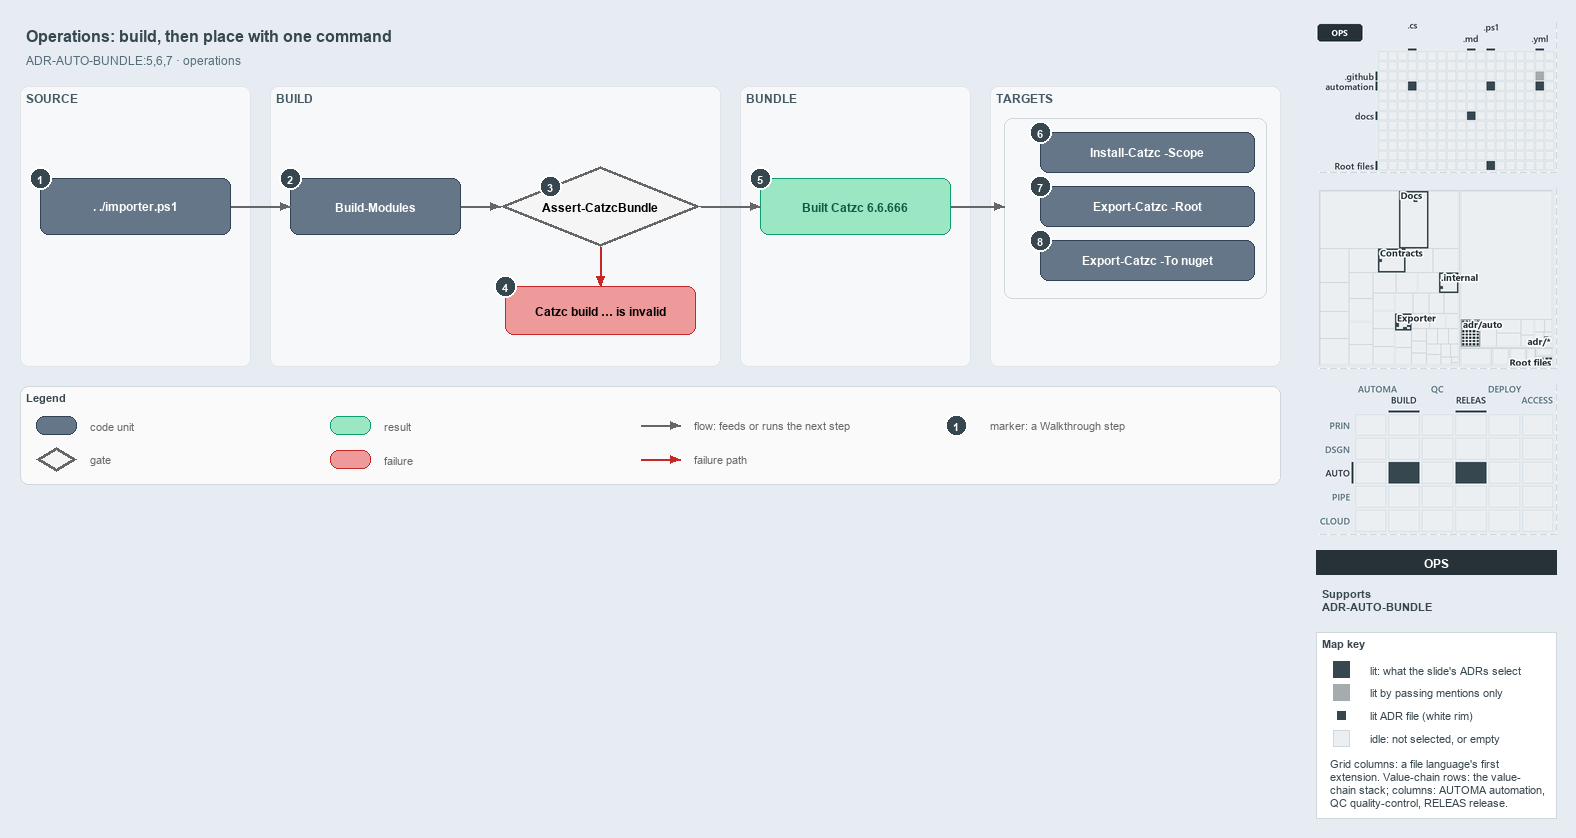

The diagram above was exported from draw.io. Its source (the exported page's mxGraphModel, read from the mxfile embedded in the PNG):
<mxGraphModel dx="1024" dy="768" grid="0" gridSize="10" guides="1" tooltips="1" connect="1" arrows="1" fold="1" page="1" pageScale="1" pageWidth="1572" pageHeight="600" background="#E6ECF2" math="0" shadow="0">
  <root>
    <mxCell id="0" />
    <mxCell id="1" parent="0" />
    <mxCell id="title" value="Operations: build, then place with one command" style="text;html=1;align=left;verticalAlign=middle;fontSize=16;fontStyle=1;fontColor=#37474F;" vertex="1" parent="1">
      <mxGeometry x="20" y="14" width="1260" height="30" as="geometry" />
    </mxCell>
    <mxCell id="subtitle" value="ADR-AUTO-BUNDLE:5,6,7 &amp;#183; operations" style="text;html=1;align=left;verticalAlign=middle;fontSize=12;fontColor=#546E7A;" vertex="1" parent="1">
      <mxGeometry x="20" y="44" width="1240" height="20" as="geometry" />
    </mxCell>
    <mxCell id="band-source" value="SOURCE" style="rounded=1;html=1;arcSize=3;fillColor=#F6F8FA;strokeColor=#E1E4E8;verticalAlign=top;align=left;spacingLeft=8;fontStyle=1;fontSize=12;fontColor=#455A64;" vertex="1" parent="1">
      <mxGeometry x="20" y="80" width="230" height="280" as="geometry" />
    </mxCell>
    <mxCell id="band-build" value="BUILD" style="rounded=1;html=1;arcSize=3;fillColor=#F6F8FA;strokeColor=#E1E4E8;verticalAlign=top;align=left;spacingLeft=8;fontStyle=1;fontSize=12;fontColor=#455A64;" vertex="1" parent="1">
      <mxGeometry x="270" y="80" width="450" height="280" as="geometry" />
    </mxCell>
    <mxCell id="band-bundle" value="BUNDLE" style="rounded=1;html=1;arcSize=3;fillColor=#F6F8FA;strokeColor=#E1E4E8;verticalAlign=top;align=left;spacingLeft=8;fontStyle=1;fontSize=12;fontColor=#455A64;" vertex="1" parent="1">
      <mxGeometry x="740" y="80" width="230" height="280" as="geometry" />
    </mxCell>
    <mxCell id="band-roots" value="TARGETS" style="rounded=1;html=1;arcSize=3;fillColor=#F6F8FA;strokeColor=#E1E4E8;verticalAlign=top;align=left;spacingLeft=8;fontStyle=1;fontSize=12;fontColor=#455A64;" vertex="1" parent="1">
      <mxGeometry x="990" y="80" width="290" height="280" as="geometry" />
    </mxCell>
    <mxCell id="g-entry" value="&lt;b&gt;. ./importer.ps1&lt;/b&gt;" style="rounded=1;whiteSpace=wrap;html=1;arcSize=20;fillColor=#647687;strokeColor=#314354;fontColor=#FFFFFF;fontSize=12;" vertex="1" parent="1">
      <mxGeometry x="40" y="172" width="190" height="56" as="geometry" />
    </mxCell>
    <mxCell id="g-build" value="&lt;b&gt;Build-Modules&lt;/b&gt;" style="rounded=1;whiteSpace=wrap;html=1;arcSize=20;fillColor=#647687;strokeColor=#314354;fontColor=#FFFFFF;fontSize=12;" vertex="1" parent="1">
      <mxGeometry x="290" y="172" width="170" height="56" as="geometry" />
    </mxCell>
    <mxCell id="g-guard" value="&lt;b&gt;Assert-CatzcBundle&lt;/b&gt;" style="rhombus;whiteSpace=wrap;html=1;fillColor=#f5f5f5;strokeColor=#666666;strokeWidth=3;fontSize=12;" vertex="1" parent="1">
      <mxGeometry x="500" y="160" width="200" height="80" as="geometry" />
    </mxCell>
    <mxCell id="g-invalid" value="&lt;b&gt;Catzc build &amp;#8230; is invalid&lt;/b&gt;" style="rounded=1;whiteSpace=wrap;html=1;arcSize=20;fillColor=#EF9A9A;strokeColor=#C62828;fontSize=12;" vertex="1" parent="1">
      <mxGeometry x="505" y="280" width="190" height="48" as="geometry" />
    </mxCell>
    <mxCell id="g-built" value="&lt;b&gt;Built Catzc 6.6.666&lt;/b&gt;" style="rounded=1;whiteSpace=wrap;html=1;arcSize=20;fillColor=#9BE7C4;strokeColor=#0E9F6E;fontColor=#0B5C43;fontSize=12;" vertex="1" parent="1">
      <mxGeometry x="760" y="172" width="190" height="56" as="geometry" />
    </mxCell>
    <mxCell id="frame-targets" value="" style="rounded=1;html=1;arcSize=6;fillColor=none;strokeColor=#CFD8DC;" vertex="1" parent="1">
      <mxGeometry x="1004" y="112" width="262" height="180" as="geometry" />
    </mxCell>
    <mxCell id="g-scope" value="&lt;b&gt;Install-Catzc -Scope&lt;/b&gt;" style="rounded=1;whiteSpace=wrap;html=1;arcSize=20;fillColor=#647687;strokeColor=#314354;fontColor=#FFFFFF;fontSize=12;" vertex="1" parent="1">
      <mxGeometry x="1040" y="126" width="214" height="40" as="geometry" />
    </mxCell>
    <mxCell id="g-root" value="&lt;b&gt;Export-Catzc -Root&lt;/b&gt;" style="rounded=1;whiteSpace=wrap;html=1;arcSize=20;fillColor=#647687;strokeColor=#314354;fontColor=#FFFFFF;fontSize=12;" vertex="1" parent="1">
      <mxGeometry x="1040" y="180" width="214" height="40" as="geometry" />
    </mxCell>
    <mxCell id="g-nuget" value="&lt;b&gt;Export-Catzc -To nuget&lt;/b&gt;" style="rounded=1;whiteSpace=wrap;html=1;arcSize=20;fillColor=#647687;strokeColor=#314354;fontColor=#FFFFFF;fontSize=12;" vertex="1" parent="1">
      <mxGeometry x="1040" y="234" width="214" height="40" as="geometry" />
    </mxCell>
    <mxCell id="p-edge-entry-build-a" value="" style="text;html=1;strokeColor=none;fillColor=none;" vertex="1" parent="1">
      <mxGeometry x="230" y="200" width="1" height="1" as="geometry" />
    </mxCell>
    <mxCell id="p-edge-entry-build-b" value="" style="text;html=1;strokeColor=none;fillColor=none;" vertex="1" parent="1">
      <mxGeometry x="290" y="200" width="1" height="1" as="geometry" />
    </mxCell>
    <mxCell id="edge-entry-build" value="" style="edgeStyle=orthogonalEdgeStyle;rounded=1;html=1;fontSize=10;endArrow=block;strokeColor=#666666;" edge="1" parent="1" source="p-edge-entry-build-a" target="p-edge-entry-build-b">
      <mxGeometry relative="1" as="geometry" />
    </mxCell>
    <mxCell id="p-edge-build-guard-a" value="" style="text;html=1;strokeColor=none;fillColor=none;" vertex="1" parent="1">
      <mxGeometry x="460" y="200" width="1" height="1" as="geometry" />
    </mxCell>
    <mxCell id="p-edge-build-guard-b" value="" style="text;html=1;strokeColor=none;fillColor=none;" vertex="1" parent="1">
      <mxGeometry x="500" y="200" width="1" height="1" as="geometry" />
    </mxCell>
    <mxCell id="edge-build-guard" value="" style="edgeStyle=orthogonalEdgeStyle;rounded=1;html=1;fontSize=10;endArrow=block;strokeColor=#666666;" edge="1" parent="1" source="p-edge-build-guard-a" target="p-edge-build-guard-b">
      <mxGeometry relative="1" as="geometry" />
    </mxCell>
    <mxCell id="p-edge-guard-built-a" value="" style="text;html=1;strokeColor=none;fillColor=none;" vertex="1" parent="1">
      <mxGeometry x="700" y="200" width="1" height="1" as="geometry" />
    </mxCell>
    <mxCell id="p-edge-guard-built-b" value="" style="text;html=1;strokeColor=none;fillColor=none;" vertex="1" parent="1">
      <mxGeometry x="760" y="200" width="1" height="1" as="geometry" />
    </mxCell>
    <mxCell id="edge-guard-built" value="" style="edgeStyle=orthogonalEdgeStyle;rounded=1;html=1;fontSize=10;endArrow=block;strokeColor=#666666;" edge="1" parent="1" source="p-edge-guard-built-a" target="p-edge-guard-built-b">
      <mxGeometry relative="1" as="geometry" />
    </mxCell>
    <mxCell id="p-edge-guard-invalid-a" value="" style="text;html=1;strokeColor=none;fillColor=none;" vertex="1" parent="1">
      <mxGeometry x="600" y="240" width="1" height="1" as="geometry" />
    </mxCell>
    <mxCell id="p-edge-guard-invalid-b" value="" style="text;html=1;strokeColor=none;fillColor=none;" vertex="1" parent="1">
      <mxGeometry x="600" y="280" width="1" height="1" as="geometry" />
    </mxCell>
    <mxCell id="edge-guard-invalid" value="" style="edgeStyle=orthogonalEdgeStyle;rounded=1;html=1;fontSize=10;endArrow=block;strokeColor=#C62828;" edge="1" parent="1" source="p-edge-guard-invalid-a" target="p-edge-guard-invalid-b">
      <mxGeometry relative="1" as="geometry" />
    </mxCell>
    <mxCell id="p-edge-built-targets-a" value="" style="text;html=1;strokeColor=none;fillColor=none;" vertex="1" parent="1">
      <mxGeometry x="950" y="200" width="1" height="1" as="geometry" />
    </mxCell>
    <mxCell id="p-edge-built-targets-b" value="" style="text;html=1;strokeColor=none;fillColor=none;" vertex="1" parent="1">
      <mxGeometry x="1004" y="200" width="1" height="1" as="geometry" />
    </mxCell>
    <mxCell id="edge-built-targets" value="" style="edgeStyle=orthogonalEdgeStyle;rounded=1;html=1;fontSize=10;endArrow=block;strokeColor=#666666;" edge="1" parent="1" source="p-edge-built-targets-a" target="p-edge-built-targets-b">
      <mxGeometry relative="1" as="geometry" />
    </mxCell>
    <mxCell id="mark-1" value="1" style="ellipse;html=1;fillColor=#37474F;strokeColor=#FFFFFF;strokeWidth=2;fontColor=#FFFFFF;fontStyle=1;fontSize=11;" vertex="1" parent="1">
      <mxGeometry x="29" y="161" width="22" height="22" as="geometry" />
    </mxCell>
    <mxCell id="mark-2" value="2" style="ellipse;html=1;fillColor=#37474F;strokeColor=#FFFFFF;strokeWidth=2;fontColor=#FFFFFF;fontStyle=1;fontSize=11;" vertex="1" parent="1">
      <mxGeometry x="279" y="161" width="22" height="22" as="geometry" />
    </mxCell>
    <mxCell id="mark-3" value="3" style="ellipse;html=1;fillColor=#37474F;strokeColor=#FFFFFF;strokeWidth=2;fontColor=#FFFFFF;fontStyle=1;fontSize=11;" vertex="1" parent="1">
      <mxGeometry x="539.0" y="169.0" width="22" height="22" as="geometry" />
    </mxCell>
    <mxCell id="mark-4" value="4" style="ellipse;html=1;fillColor=#37474F;strokeColor=#FFFFFF;strokeWidth=2;fontColor=#FFFFFF;fontStyle=1;fontSize=11;" vertex="1" parent="1">
      <mxGeometry x="494" y="269" width="22" height="22" as="geometry" />
    </mxCell>
    <mxCell id="mark-5" value="5" style="ellipse;html=1;fillColor=#37474F;strokeColor=#FFFFFF;strokeWidth=2;fontColor=#FFFFFF;fontStyle=1;fontSize=11;" vertex="1" parent="1">
      <mxGeometry x="749" y="161" width="22" height="22" as="geometry" />
    </mxCell>
    <mxCell id="mark-6" value="6" style="ellipse;html=1;fillColor=#37474F;strokeColor=#FFFFFF;strokeWidth=2;fontColor=#FFFFFF;fontStyle=1;fontSize=11;" vertex="1" parent="1">
      <mxGeometry x="1029" y="115" width="22" height="22" as="geometry" />
    </mxCell>
    <mxCell id="mark-7" value="7" style="ellipse;html=1;fillColor=#37474F;strokeColor=#FFFFFF;strokeWidth=2;fontColor=#FFFFFF;fontStyle=1;fontSize=11;" vertex="1" parent="1">
      <mxGeometry x="1029" y="169" width="22" height="22" as="geometry" />
    </mxCell>
    <mxCell id="mark-8" value="8" style="ellipse;html=1;fillColor=#37474F;strokeColor=#FFFFFF;strokeWidth=2;fontColor=#FFFFFF;fontStyle=1;fontSize=11;" vertex="1" parent="1">
      <mxGeometry x="1029" y="223" width="22" height="22" as="geometry" />
    </mxCell>
    <mxCell id="legend" value="&lt;b&gt;Legend&lt;/b&gt;" style="rounded=1;whiteSpace=wrap;html=1;arcSize=6;fillColor=#FAFAFA;strokeColor=#CFD8DC;align=left;verticalAlign=top;spacing=8;fontSize=11;fontColor=#37474F;" vertex="1" parent="1">
      <mxGeometry x="20" y="380" width="1260" height="98" as="geometry" />
    </mxCell>
    <mxCell id="legend-1-1" value="" style="rounded=1;whiteSpace=wrap;html=1;arcSize=20;fillColor=#647687;strokeColor=#314354;fontColor=#FFFFFF;" vertex="1" parent="1">
      <mxGeometry x="36" y="410" width="40" height="18" as="geometry" />
    </mxCell>
    <mxCell id="legend-1-1-text" value="code unit" style="text;html=1;align=left;verticalAlign=middle;fontSize=11;fontColor=#666666;" vertex="1" parent="1">
      <mxGeometry x="84" y="409" width="240" height="20" as="geometry" />
    </mxCell>
    <mxCell id="legend-1-2" value="" style="rhombus;whiteSpace=wrap;html=1;fillColor=#f5f5f5;strokeColor=#666666;strokeWidth=3;" vertex="1" parent="1">
      <mxGeometry x="36" y="441" width="40" height="24" as="geometry" />
    </mxCell>
    <mxCell id="legend-1-2-text" value="gate" style="text;html=1;align=left;verticalAlign=middle;fontSize=11;fontColor=#666666;" vertex="1" parent="1">
      <mxGeometry x="84" y="443" width="240" height="20" as="geometry" />
    </mxCell>
    <mxCell id="legend-2-1" value="" style="rounded=1;whiteSpace=wrap;html=1;arcSize=20;fillColor=#9BE7C4;strokeColor=#0E9F6E;fontColor=#0B5C43;" vertex="1" parent="1">
      <mxGeometry x="330" y="410" width="40" height="18" as="geometry" />
    </mxCell>
    <mxCell id="legend-2-1-text" value="result" style="text;html=1;align=left;verticalAlign=middle;fontSize=11;fontColor=#666666;" vertex="1" parent="1">
      <mxGeometry x="378" y="409" width="240" height="20" as="geometry" />
    </mxCell>
    <mxCell id="legend-2-2" value="" style="rounded=1;whiteSpace=wrap;html=1;arcSize=20;fillColor=#EF9A9A;strokeColor=#C62828;" vertex="1" parent="1">
      <mxGeometry x="330" y="444" width="40" height="18" as="geometry" />
    </mxCell>
    <mxCell id="legend-2-2-text" value="failure" style="text;html=1;align=left;verticalAlign=middle;fontSize=11;fontColor=#666666;" vertex="1" parent="1">
      <mxGeometry x="378" y="443" width="240" height="20" as="geometry" />
    </mxCell>
    <mxCell id="legend-3-1-a" value="" style="text;html=1;strokeColor=none;fillColor=none;" vertex="1" parent="1">
      <mxGeometry x="640" y="419" width="1" height="1" as="geometry" />
    </mxCell>
    <mxCell id="legend-3-1-b" value="" style="text;html=1;strokeColor=none;fillColor=none;" vertex="1" parent="1">
      <mxGeometry x="680" y="419" width="1" height="1" as="geometry" />
    </mxCell>
    <mxCell id="legend-3-1" value="" style="edgeStyle=orthogonalEdgeStyle;rounded=1;html=1;fontSize=10;endArrow=block;strokeColor=#666666;" edge="1" parent="1" source="legend-3-1-a" target="legend-3-1-b">
      <mxGeometry relative="1" as="geometry" />
    </mxCell>
    <mxCell id="legend-3-1-text" value="flow: feeds or runs the next step" style="text;html=1;align=left;verticalAlign=middle;fontSize=11;fontColor=#666666;" vertex="1" parent="1">
      <mxGeometry x="688" y="409" width="240" height="20" as="geometry" />
    </mxCell>
    <mxCell id="legend-3-2-a" value="" style="text;html=1;strokeColor=none;fillColor=none;" vertex="1" parent="1">
      <mxGeometry x="640" y="453" width="1" height="1" as="geometry" />
    </mxCell>
    <mxCell id="legend-3-2-b" value="" style="text;html=1;strokeColor=none;fillColor=none;" vertex="1" parent="1">
      <mxGeometry x="680" y="453" width="1" height="1" as="geometry" />
    </mxCell>
    <mxCell id="legend-3-2" value="" style="edgeStyle=orthogonalEdgeStyle;rounded=1;html=1;fontSize=10;endArrow=block;strokeColor=#C62828;" edge="1" parent="1" source="legend-3-2-a" target="legend-3-2-b">
      <mxGeometry relative="1" as="geometry" />
    </mxCell>
    <mxCell id="legend-3-2-text" value="failure path" style="text;html=1;align=left;verticalAlign=middle;fontSize=11;fontColor=#666666;" vertex="1" parent="1">
      <mxGeometry x="688" y="443" width="240" height="20" as="geometry" />
    </mxCell>
    <mxCell id="legend-4-1" value="1" style="ellipse;html=1;fillColor=#37474F;strokeColor=#FFFFFF;strokeWidth=2;fontColor=#FFFFFF;fontStyle=1;fontSize=11;" vertex="1" parent="1">
      <mxGeometry x="945" y="408" width="22" height="22" as="geometry" />
    </mxCell>
    <mxCell id="legend-4-1-text" value="marker: a Walkthrough step" style="text;html=1;align=left;verticalAlign=middle;fontSize=11;fontColor=#666666;" vertex="1" parent="1">
      <mxGeometry x="984" y="409" width="240" height="20" as="geometry" />
    </mxCell>
    <mxCell id="minimap-grid" value="" style="shape=image;html=1;imageAspect=0;aspect=fixed;verticalLabelPosition=bottom;strokeColor=#CFD8DC;dashed=1;fillColor=#FAFAFA;image=data:image/png,(base64 omitted: 11220 chars);" vertex="1" parent="1">
      <mxGeometry x="1316" y="16" width="240" height="150" as="geometry" />
    </mxCell>
    <mxCell id="minimap-tree" value="" style="shape=image;html=1;imageAspect=0;aspect=fixed;verticalLabelPosition=bottom;strokeColor=#CFD8DC;dashed=1;fillColor=#FAFAFA;image=data:image/png,(base64 omitted: 20160 chars);" vertex="1" parent="1">
      <mxGeometry x="1316" y="182" width="240" height="180" as="geometry" />
    </mxCell>
    <mxCell id="minimap-chain" value="" style="shape=image;html=1;imageAspect=0;aspect=fixed;verticalLabelPosition=bottom;strokeColor=#CFD8DC;dashed=1;fillColor=#FAFAFA;image=data:image/png,(base64 omitted: 14404 chars);" vertex="1" parent="1">
      <mxGeometry x="1316" y="378" width="240" height="150" as="geometry" />
    </mxCell>
    <mxCell id="lens-badge" value="OPS" style="rounded=0;whiteSpace=wrap;html=1;align=center;verticalAlign=middle;fontSize=12;fontStyle=1;fontColor=#FFFFFF;fillColor=#263238;strokeColor=none;" vertex="1" parent="1">
      <mxGeometry x="1316" y="544" width="240" height="24" as="geometry" />
    </mxCell>
    <mxCell id="supports" value="&lt;b&gt;Supports&lt;/b&gt;&lt;br&gt;ADR-AUTO-BUNDLE" style="text;html=1;whiteSpace=wrap;align=left;verticalAlign=top;fontSize=11;fontColor=#37474F;" vertex="1" parent="1">
      <mxGeometry x="1316" y="576" width="240" height="38" as="geometry" />
    </mxCell>
    <mxCell id="mapkey" value="&lt;b&gt;Map key&lt;/b&gt;" style="rounded=0;whiteSpace=wrap;html=1;align=left;verticalAlign=top;fontSize=11;fontColor=#37474F;fillColor=#FFFFFF;strokeColor=#CFD8DC;spacingLeft=8;spacingTop=2;" vertex="1" parent="1">
      <mxGeometry x="1316" y="626" width="240" height="186" as="geometry" />
    </mxCell>
    <mxCell id="mapkey-lit" value="" style="rounded=0;html=1;fillColor=#37474F;strokeColor=#37474F;" vertex="1" parent="1">
      <mxGeometry x="1333.0" y="655.0" width="16" height="16" as="geometry" />
    </mxCell>
    <mxCell id="mapkey-lit-text" value="lit: what the slide's ADRs select" style="text;html=1;align=left;verticalAlign=middle;fontSize=11;fontColor=#37474F;" vertex="1" parent="1">
      <mxGeometry x="1364" y="653" width="184" height="20" as="geometry" />
    </mxCell>
    <mxCell id="mapkey-touched" value="" style="rounded=0;html=1;fillColor=#A4ACB0;strokeColor=#A4ACB0;" vertex="1" parent="1">
      <mxGeometry x="1333.0" y="678.0" width="16" height="16" as="geometry" />
    </mxCell>
    <mxCell id="mapkey-touched-text" value="lit by passing mentions only" style="text;html=1;align=left;verticalAlign=middle;fontSize=11;fontColor=#37474F;" vertex="1" parent="1">
      <mxGeometry x="1364" y="676" width="184" height="20" as="geometry" />
    </mxCell>
    <mxCell id="mapkey-adr" value="" style="rounded=0;html=1;fillColor=#37474F;strokeColor=#FFFFFF;strokeWidth=2;" vertex="1" parent="1">
      <mxGeometry x="1335.0" y="703.0" width="12" height="12" as="geometry" />
    </mxCell>
    <mxCell id="mapkey-adr-text" value="lit ADR file (white rim)" style="text;html=1;align=left;verticalAlign=middle;fontSize=11;fontColor=#37474F;" vertex="1" parent="1">
      <mxGeometry x="1364" y="699" width="184" height="20" as="geometry" />
    </mxCell>
    <mxCell id="mapkey-idle" value="" style="rounded=0;html=1;fillColor=#ECEFF1;strokeColor=#CFD8DC;" vertex="1" parent="1">
      <mxGeometry x="1333.0" y="724.0" width="16" height="16" as="geometry" />
    </mxCell>
    <mxCell id="mapkey-idle-text" value="idle: not selected, or empty" style="text;html=1;align=left;verticalAlign=middle;fontSize=11;fontColor=#37474F;" vertex="1" parent="1">
      <mxGeometry x="1364" y="722" width="184" height="20" as="geometry" />
    </mxCell>
    <mxCell id="mapkey-codes" value="Grid columns: a file language's first&lt;br&gt;extension. Value-chain rows: the value-&lt;br&gt;chain stack; columns: AUTOMA automation,&lt;br&gt;QC quality-control, RELEAS release." style="text;html=1;align=left;verticalAlign=top;whiteSpace=wrap;fontSize=11;fontColor=#37474F;" vertex="1" parent="1">
      <mxGeometry x="1324" y="746" width="224" height="60" as="geometry" />
    </mxCell>
  </root>
</mxGraphModel>